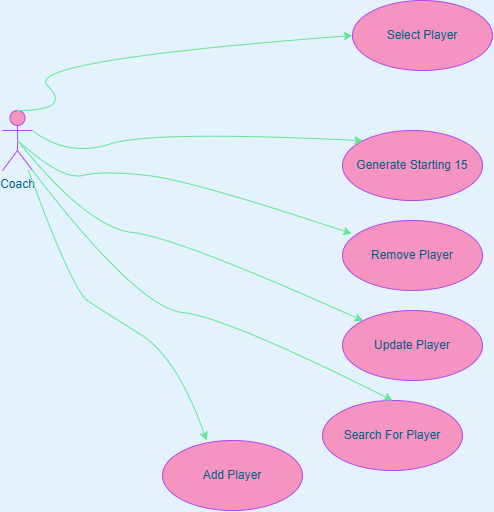

The diagram above was exported from draw.io. Its source (the exported page's mxGraphModel, read from the mxfile embedded in the PNG):
<mxGraphModel dx="1111" dy="613" grid="1" gridSize="10" guides="1" tooltips="1" connect="1" arrows="1" fold="1" page="1" pageScale="1" pageWidth="827" pageHeight="1169" background="#E3F2FD" math="0" shadow="0">
  <root>
    <mxCell id="0" />
    <mxCell id="1" parent="0" />
    <mxCell id="-8ey_zT6tOomlcHF8-HO-1" parent="1" style="shape=umlActor;verticalLabelPosition=bottom;verticalAlign=top;html=1;outlineConnect=0;labelBackgroundColor=none;fillColor=#F694C1;strokeColor=#AF45ED;fontColor=#095C86;" value="Coach" vertex="1">
      <mxGeometry height="60" width="30" x="50" y="160" as="geometry" />
    </mxCell>
    <mxCell id="-8ey_zT6tOomlcHF8-HO-5" parent="1" style="ellipse;whiteSpace=wrap;html=1;labelBackgroundColor=none;fillColor=#F694C1;strokeColor=#AF45ED;fontColor=#095C86;" value="Add Player" vertex="1">
      <mxGeometry height="70" width="140" x="210" y="490" as="geometry" />
    </mxCell>
    <mxCell id="-8ey_zT6tOomlcHF8-HO-6" parent="1" style="ellipse;whiteSpace=wrap;html=1;labelBackgroundColor=none;fillColor=#F694C1;strokeColor=#AF45ED;fontColor=#095C86;" value="Search For Player" vertex="1">
      <mxGeometry height="70" width="140" x="370" y="450" as="geometry" />
    </mxCell>
    <mxCell id="-8ey_zT6tOomlcHF8-HO-7" parent="1" style="ellipse;whiteSpace=wrap;html=1;labelBackgroundColor=none;fillColor=#F694C1;strokeColor=#AF45ED;fontColor=#095C86;" value="Update Player" vertex="1">
      <mxGeometry height="70" width="140" x="390" y="360" as="geometry" />
    </mxCell>
    <mxCell id="-8ey_zT6tOomlcHF8-HO-8" parent="1" style="ellipse;whiteSpace=wrap;html=1;labelBackgroundColor=none;fillColor=#F694C1;strokeColor=#AF45ED;fontColor=#095C86;" value="Remove Player" vertex="1">
      <mxGeometry height="70" width="140" x="390" y="270" as="geometry" />
    </mxCell>
    <mxCell id="-8ey_zT6tOomlcHF8-HO-9" parent="1" style="ellipse;whiteSpace=wrap;html=1;labelBackgroundColor=none;fillColor=#F694C1;strokeColor=#AF45ED;fontColor=#095C86;" value="Generate Starting 15" vertex="1">
      <mxGeometry height="70" width="140" x="390" y="180" as="geometry" />
    </mxCell>
    <mxCell id="-8ey_zT6tOomlcHF8-HO-30" edge="1" parent="1" source="-8ey_zT6tOomlcHF8-HO-1" style="curved=1;endArrow=classic;html=1;rounded=0;entryX=0;entryY=0.5;entryDx=0;entryDy=0;exitX=0.5;exitY=0;exitDx=0;exitDy=0;exitPerimeter=0;labelBackgroundColor=none;fontColor=default;strokeColor=#60E696;" value="">
      <mxGeometry height="50" relative="1" width="50" as="geometry">
        <Array as="points">
          <mxPoint x="120" y="160" />
          <mxPoint x="70" y="110" />
        </Array>
        <mxPoint x="70" y="140" as="sourcePoint" />
        <mxPoint x="400" y="85.00000000000011" as="targetPoint" />
      </mxGeometry>
    </mxCell>
    <mxCell id="-8ey_zT6tOomlcHF8-HO-36" edge="1" parent="1" source="-8ey_zT6tOomlcHF8-HO-1" style="curved=1;endArrow=classic;html=1;rounded=0;entryX=0.066;entryY=0.189;entryDx=0;entryDy=0;entryPerimeter=0;exitX=0.5;exitY=0.5;exitDx=0;exitDy=0;exitPerimeter=0;labelBackgroundColor=none;fontColor=default;strokeColor=#60E696;" target="-8ey_zT6tOomlcHF8-HO-8" value="">
      <mxGeometry height="50" relative="1" width="50" as="geometry">
        <Array as="points">
          <mxPoint x="110" y="230" />
          <mxPoint x="150" y="220" />
          <mxPoint x="240" y="230" />
        </Array>
        <mxPoint x="80" y="259.99538461538464" as="sourcePoint" />
        <mxPoint x="277.31963137051844" y="377.33233872460175" as="targetPoint" />
      </mxGeometry>
    </mxCell>
    <mxCell id="-8ey_zT6tOomlcHF8-HO-37" edge="1" parent="1" source="-8ey_zT6tOomlcHF8-HO-1" style="curved=1;endArrow=classic;html=1;rounded=0;entryX=0;entryY=0;entryDx=0;entryDy=0;exitX=1;exitY=0.3333333333333333;exitDx=0;exitDy=0;exitPerimeter=0;labelBackgroundColor=none;fontColor=default;strokeColor=#60E696;" target="-8ey_zT6tOomlcHF8-HO-9" value="">
      <mxGeometry height="50" relative="1" width="50" as="geometry">
        <Array as="points">
          <mxPoint x="115" y="207" />
          <mxPoint x="200" y="180" />
        </Array>
        <mxPoint x="70" y="167" as="sourcePoint" />
        <mxPoint x="274" y="290" as="targetPoint" />
      </mxGeometry>
    </mxCell>
    <mxCell id="-8ey_zT6tOomlcHF8-HO-39" edge="1" parent="1" source="-8ey_zT6tOomlcHF8-HO-1" style="curved=1;endArrow=classic;html=1;rounded=0;entryX=0;entryY=0;entryDx=0;entryDy=0;exitX=0.5;exitY=0.5;exitDx=0;exitDy=0;exitPerimeter=0;labelBackgroundColor=none;fontColor=default;strokeColor=#60E696;" target="-8ey_zT6tOomlcHF8-HO-7" value="">
      <mxGeometry height="50" relative="1" width="50" as="geometry">
        <Array as="points">
          <mxPoint x="135" y="277" />
          <mxPoint x="225" y="287" />
        </Array>
        <mxPoint x="50" y="247" as="sourcePoint" />
        <mxPoint x="254" y="370" as="targetPoint" />
      </mxGeometry>
    </mxCell>
    <mxCell id="-8ey_zT6tOomlcHF8-HO-40" edge="1" parent="1" source="-8ey_zT6tOomlcHF8-HO-1" style="curved=1;endArrow=classic;html=1;rounded=0;entryX=0.5;entryY=0;entryDx=0;entryDy=0;exitX=1;exitY=1;exitDx=0;exitDy=0;exitPerimeter=0;labelBackgroundColor=none;fontColor=default;strokeColor=#60E696;" target="-8ey_zT6tOomlcHF8-HO-6" value="">
      <mxGeometry height="50" relative="1" width="50" as="geometry">
        <Array as="points">
          <mxPoint x="185" y="357" />
          <mxPoint x="275" y="367" />
        </Array>
        <mxPoint x="100" y="327" as="sourcePoint" />
        <mxPoint x="304" y="450" as="targetPoint" />
      </mxGeometry>
    </mxCell>
    <mxCell id="-8ey_zT6tOomlcHF8-HO-42" edge="1" parent="1" source="-8ey_zT6tOomlcHF8-HO-1" style="curved=1;endArrow=classic;html=1;rounded=0;entryX=0.066;entryY=0.189;entryDx=0;entryDy=0;entryPerimeter=0;labelBackgroundColor=none;fontColor=default;strokeColor=#60E696;" value="">
      <mxGeometry height="50" relative="1" width="50" as="geometry">
        <Array as="points">
          <mxPoint x="120" y="340" />
          <mxPoint x="150" y="360" />
          <mxPoint x="225" y="407" />
        </Array>
        <mxPoint x="90" y="280" as="sourcePoint" />
        <mxPoint x="254" y="490" as="targetPoint" />
      </mxGeometry>
    </mxCell>
    <mxCell id="6icQ6G7_IO6sTgvNj1In-1" parent="1" style="ellipse;whiteSpace=wrap;html=1;labelBackgroundColor=none;fillColor=#F694C1;strokeColor=#AF45ED;fontColor=#095C86;" value="Select Player" vertex="1">
      <mxGeometry height="70" width="140" x="400" y="50" as="geometry" />
    </mxCell>
  </root>
</mxGraphModel>